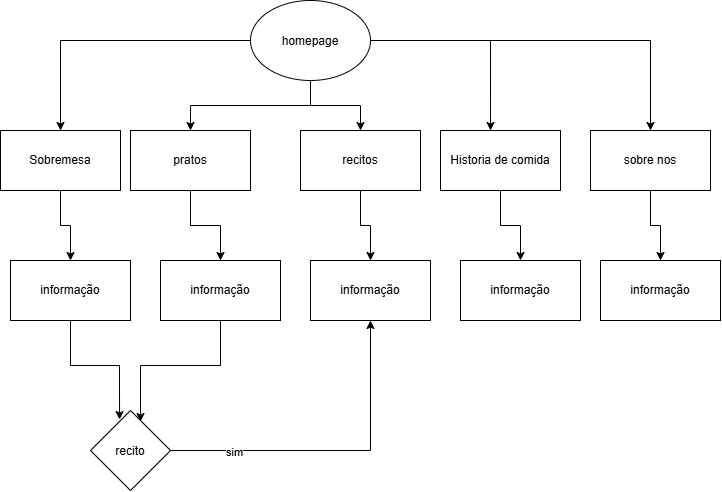

The diagram above was exported from draw.io. Its source (the exported page's mxGraphModel, read from the mxfile embedded in the PNG):
<mxGraphModel dx="1414" dy="811" grid="1" gridSize="10" guides="1" tooltips="1" connect="1" arrows="1" fold="1" page="1" pageScale="1" pageWidth="827" pageHeight="1169" math="0" shadow="0">
  <root>
    <mxCell id="0" />
    <mxCell id="1" parent="0" />
    <mxCell id="A9GwH6-avE2Gz8bNZpGN-7" edge="1" parent="1" source="A9GwH6-avE2Gz8bNZpGN-1" style="edgeStyle=orthogonalEdgeStyle;rounded=0;orthogonalLoop=1;jettySize=auto;html=1;entryX=0.5;entryY=0;entryDx=0;entryDy=0;defaultLabelBackgroundColor=page;" target="A9GwH6-avE2Gz8bNZpGN-2">
      <mxGeometry relative="1" as="geometry" />
    </mxCell>
    <mxCell id="A9GwH6-avE2Gz8bNZpGN-8" edge="1" parent="1" source="A9GwH6-avE2Gz8bNZpGN-1" style="edgeStyle=orthogonalEdgeStyle;rounded=0;orthogonalLoop=1;jettySize=auto;html=1;entryX=0.5;entryY=0;entryDx=0;entryDy=0;defaultLabelBackgroundColor=page;" target="A9GwH6-avE2Gz8bNZpGN-3">
      <mxGeometry relative="1" as="geometry" />
    </mxCell>
    <mxCell id="A9GwH6-avE2Gz8bNZpGN-9" edge="1" parent="1" source="A9GwH6-avE2Gz8bNZpGN-1" style="edgeStyle=orthogonalEdgeStyle;rounded=0;orthogonalLoop=1;jettySize=auto;html=1;defaultLabelBackgroundColor=page;" target="A9GwH6-avE2Gz8bNZpGN-4">
      <mxGeometry relative="1" as="geometry" />
    </mxCell>
    <mxCell id="A9GwH6-avE2Gz8bNZpGN-11" edge="1" parent="1" source="A9GwH6-avE2Gz8bNZpGN-1" style="edgeStyle=orthogonalEdgeStyle;rounded=0;orthogonalLoop=1;jettySize=auto;html=1;defaultLabelBackgroundColor=page;" target="A9GwH6-avE2Gz8bNZpGN-6">
      <mxGeometry relative="1" as="geometry" />
    </mxCell>
    <mxCell id="A9GwH6-avE2Gz8bNZpGN-1" parent="1" style="ellipse;whiteSpace=wrap;html=1;shapeInside=1;" value="homepage" vertex="1">
      <mxGeometry height="80" width="120" x="330" as="geometry" />
    </mxCell>
    <mxCell id="A9GwH6-avE2Gz8bNZpGN-18" edge="1" parent="1" source="A9GwH6-avE2Gz8bNZpGN-2" style="edgeStyle=orthogonalEdgeStyle;rounded=0;orthogonalLoop=1;jettySize=auto;html=1;defaultLabelBackgroundColor=page;" target="A9GwH6-avE2Gz8bNZpGN-13" value="">
      <mxGeometry relative="1" as="geometry" />
    </mxCell>
    <mxCell id="A9GwH6-avE2Gz8bNZpGN-2" parent="1" style="rounded=0;whiteSpace=wrap;html=1;" value="Sobremesa" vertex="1">
      <mxGeometry height="60" width="120" x="80" y="130" as="geometry" />
    </mxCell>
    <mxCell id="A9GwH6-avE2Gz8bNZpGN-19" edge="1" parent="1" source="A9GwH6-avE2Gz8bNZpGN-3" style="edgeStyle=orthogonalEdgeStyle;rounded=0;orthogonalLoop=1;jettySize=auto;html=1;defaultLabelBackgroundColor=page;" target="A9GwH6-avE2Gz8bNZpGN-14" value="">
      <mxGeometry relative="1" as="geometry" />
    </mxCell>
    <mxCell id="A9GwH6-avE2Gz8bNZpGN-3" parent="1" style="rounded=0;whiteSpace=wrap;html=1;" value="pratos" vertex="1">
      <mxGeometry height="60" width="120" x="210" y="130" as="geometry" />
    </mxCell>
    <mxCell id="A9GwH6-avE2Gz8bNZpGN-20" edge="1" parent="1" source="A9GwH6-avE2Gz8bNZpGN-4" style="edgeStyle=orthogonalEdgeStyle;rounded=0;orthogonalLoop=1;jettySize=auto;html=1;defaultLabelBackgroundColor=page;" target="A9GwH6-avE2Gz8bNZpGN-17" value="">
      <mxGeometry relative="1" as="geometry" />
    </mxCell>
    <mxCell id="A9GwH6-avE2Gz8bNZpGN-4" parent="1" style="rounded=0;whiteSpace=wrap;html=1;" value="recitos" vertex="1">
      <mxGeometry height="60" width="120" x="380" y="130" as="geometry" />
    </mxCell>
    <mxCell id="A9GwH6-avE2Gz8bNZpGN-21" edge="1" parent="1" source="A9GwH6-avE2Gz8bNZpGN-5" style="edgeStyle=orthogonalEdgeStyle;rounded=0;orthogonalLoop=1;jettySize=auto;html=1;defaultLabelBackgroundColor=page;" target="A9GwH6-avE2Gz8bNZpGN-16" value="">
      <mxGeometry relative="1" as="geometry" />
    </mxCell>
    <mxCell id="A9GwH6-avE2Gz8bNZpGN-5" parent="1" style="rounded=0;whiteSpace=wrap;html=1;" value="Historia de comida" vertex="1">
      <mxGeometry height="60" width="120" x="520" y="130" as="geometry" />
    </mxCell>
    <mxCell id="A9GwH6-avE2Gz8bNZpGN-22" edge="1" parent="1" source="A9GwH6-avE2Gz8bNZpGN-6" style="edgeStyle=orthogonalEdgeStyle;rounded=0;orthogonalLoop=1;jettySize=auto;html=1;defaultLabelBackgroundColor=page;" target="A9GwH6-avE2Gz8bNZpGN-15" value="">
      <mxGeometry relative="1" as="geometry" />
    </mxCell>
    <mxCell id="A9GwH6-avE2Gz8bNZpGN-6" parent="1" style="rounded=0;whiteSpace=wrap;html=1;" value="sobre nos" vertex="1">
      <mxGeometry height="60" width="120" x="670" y="130" as="geometry" />
    </mxCell>
    <mxCell id="A9GwH6-avE2Gz8bNZpGN-10" edge="1" parent="1" source="A9GwH6-avE2Gz8bNZpGN-1" style="edgeStyle=orthogonalEdgeStyle;rounded=0;orthogonalLoop=1;jettySize=auto;html=1;entryX=0.417;entryY=0;entryDx=0;entryDy=0;entryPerimeter=0;defaultLabelBackgroundColor=page;" target="A9GwH6-avE2Gz8bNZpGN-5">
      <mxGeometry relative="1" as="geometry" />
    </mxCell>
    <mxCell id="A9GwH6-avE2Gz8bNZpGN-13" parent="1" style="rounded=0;whiteSpace=wrap;html=1;" value="informação" vertex="1">
      <mxGeometry height="60" width="120" x="90" y="260" as="geometry" />
    </mxCell>
    <mxCell id="A9GwH6-avE2Gz8bNZpGN-14" parent="1" style="rounded=0;whiteSpace=wrap;html=1;" value="informação" vertex="1">
      <mxGeometry height="60" width="120" x="240" y="260" as="geometry" />
    </mxCell>
    <mxCell id="A9GwH6-avE2Gz8bNZpGN-15" parent="1" style="rounded=0;whiteSpace=wrap;html=1;" value="informação" vertex="1">
      <mxGeometry height="60" width="120" x="680" y="260" as="geometry" />
    </mxCell>
    <mxCell id="A9GwH6-avE2Gz8bNZpGN-16" parent="1" style="rounded=0;whiteSpace=wrap;html=1;" value="informação" vertex="1">
      <mxGeometry height="60" width="120" x="540" y="260" as="geometry" />
    </mxCell>
    <mxCell id="A9GwH6-avE2Gz8bNZpGN-17" parent="1" style="rounded=0;whiteSpace=wrap;html=1;" value="informação" vertex="1">
      <mxGeometry height="60" width="120" x="390" y="260" as="geometry" />
    </mxCell>
    <mxCell id="A9GwH6-avE2Gz8bNZpGN-26" edge="1" parent="1" source="A9GwH6-avE2Gz8bNZpGN-23" style="edgeStyle=orthogonalEdgeStyle;rounded=0;orthogonalLoop=1;jettySize=auto;html=1;entryX=0.5;entryY=1;entryDx=0;entryDy=0;defaultLabelBackgroundColor=page;" target="A9GwH6-avE2Gz8bNZpGN-17">
      <mxGeometry relative="1" as="geometry" />
    </mxCell>
    <mxCell id="A9GwH6-avE2Gz8bNZpGN-27" connectable="0" parent="A9GwH6-avE2Gz8bNZpGN-26" style="edgeLabel;html=1;align=center;verticalAlign=middle;resizable=0;points=[];inheritText=1;defaultLabelBackgroundColor=page;" value="sim" vertex="1">
      <mxGeometry relative="1" x="-0.6182" y="-1" as="geometry">
        <mxPoint as="offset" />
      </mxGeometry>
    </mxCell>
    <mxCell id="A9GwH6-avE2Gz8bNZpGN-23" parent="1" style="rhombus;whiteSpace=wrap;html=1;shapeInside=1;" value="recito" vertex="1">
      <mxGeometry height="80" width="80" x="170" y="410" as="geometry" />
    </mxCell>
    <mxCell id="A9GwH6-avE2Gz8bNZpGN-24" edge="1" parent="1" source="A9GwH6-avE2Gz8bNZpGN-14" style="edgeStyle=orthogonalEdgeStyle;rounded=0;orthogonalLoop=1;jettySize=auto;html=1;entryX=0.625;entryY=0.138;entryDx=0;entryDy=0;entryPerimeter=0;defaultLabelBackgroundColor=page;" target="A9GwH6-avE2Gz8bNZpGN-23">
      <mxGeometry relative="1" as="geometry" />
    </mxCell>
    <mxCell id="A9GwH6-avE2Gz8bNZpGN-25" edge="1" parent="1" source="A9GwH6-avE2Gz8bNZpGN-13" style="edgeStyle=orthogonalEdgeStyle;rounded=0;orthogonalLoop=1;jettySize=auto;html=1;entryX=0.363;entryY=0.113;entryDx=0;entryDy=0;entryPerimeter=0;defaultLabelBackgroundColor=page;" target="A9GwH6-avE2Gz8bNZpGN-23">
      <mxGeometry relative="1" as="geometry" />
    </mxCell>
  </root>
</mxGraphModel>